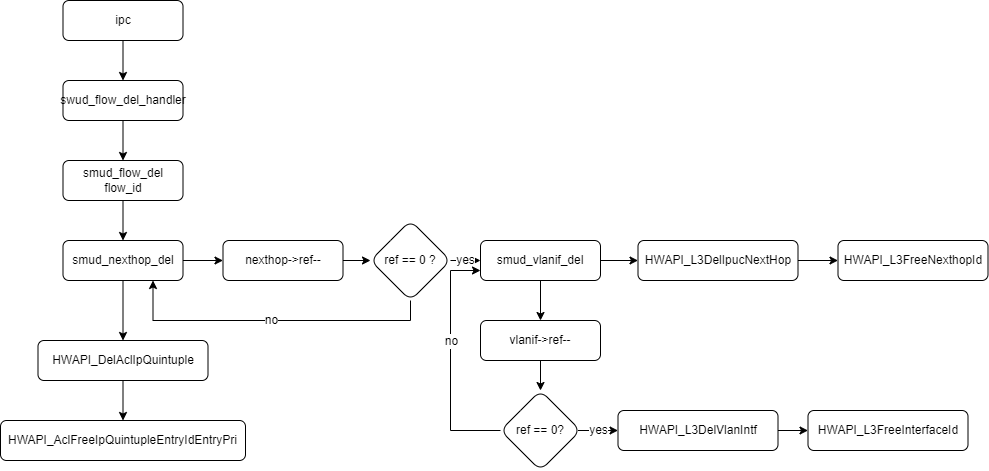

The diagram above was exported from draw.io. Its source (the exported page's mxGraphModel, read from the mxfile embedded in the PNG):
<mxGraphModel dx="1422" dy="706" grid="1" gridSize="10" guides="1" tooltips="1" connect="1" arrows="1" fold="1" page="1" pageScale="1" pageWidth="827" pageHeight="1169" math="0" shadow="0">
  <root>
    <mxCell id="0" />
    <mxCell id="1" parent="0" />
    <mxCell id="b4vKthi_jXhGQE5XmqxR-4" value="" style="edgeStyle=orthogonalEdgeStyle;rounded=0;orthogonalLoop=1;jettySize=auto;html=1;startArrow=none;startFill=0;endArrow=classic;endFill=1;strokeWidth=1;" parent="1" source="b4vKthi_jXhGQE5XmqxR-2" target="b4vKthi_jXhGQE5XmqxR-3" edge="1">
      <mxGeometry relative="1" as="geometry" />
    </mxCell>
    <mxCell id="b4vKthi_jXhGQE5XmqxR-2" value="ipc" style="rounded=1;whiteSpace=wrap;html=1;" parent="1" vertex="1">
      <mxGeometry x="182.5" y="80" width="120" height="40" as="geometry" />
    </mxCell>
    <mxCell id="JUhB33Oxm9bdRG0i2-kJ-2" value="" style="edgeStyle=orthogonalEdgeStyle;rounded=0;orthogonalLoop=1;jettySize=auto;html=1;startArrow=none;startFill=0;endArrow=classic;endFill=1;strokeWidth=1;" parent="1" source="b4vKthi_jXhGQE5XmqxR-3" target="JUhB33Oxm9bdRG0i2-kJ-1" edge="1">
      <mxGeometry relative="1" as="geometry" />
    </mxCell>
    <mxCell id="b4vKthi_jXhGQE5XmqxR-3" value="swud_flow_del_handler" style="rounded=1;whiteSpace=wrap;html=1;" parent="1" vertex="1">
      <mxGeometry x="182.5" y="160" width="120" height="40" as="geometry" />
    </mxCell>
    <mxCell id="JUhB33Oxm9bdRG0i2-kJ-4" value="" style="edgeStyle=orthogonalEdgeStyle;rounded=0;orthogonalLoop=1;jettySize=auto;html=1;startArrow=none;startFill=0;endArrow=classic;endFill=1;strokeWidth=1;" parent="1" source="JUhB33Oxm9bdRG0i2-kJ-1" target="JUhB33Oxm9bdRG0i2-kJ-3" edge="1">
      <mxGeometry relative="1" as="geometry" />
    </mxCell>
    <mxCell id="JUhB33Oxm9bdRG0i2-kJ-1" value="smud_flow_del&lt;br&gt;flow_id" style="rounded=1;whiteSpace=wrap;html=1;" parent="1" vertex="1">
      <mxGeometry x="182.5" y="240" width="120" height="40" as="geometry" />
    </mxCell>
    <mxCell id="JUhB33Oxm9bdRG0i2-kJ-6" value="" style="edgeStyle=orthogonalEdgeStyle;rounded=0;orthogonalLoop=1;jettySize=auto;html=1;startArrow=none;startFill=0;endArrow=classic;endFill=1;strokeWidth=1;" parent="1" source="JUhB33Oxm9bdRG0i2-kJ-3" target="JUhB33Oxm9bdRG0i2-kJ-5" edge="1">
      <mxGeometry relative="1" as="geometry" />
    </mxCell>
    <mxCell id="JUhB33Oxm9bdRG0i2-kJ-10" value="" style="edgeStyle=orthogonalEdgeStyle;rounded=0;orthogonalLoop=1;jettySize=auto;html=1;startArrow=none;startFill=0;endArrow=classic;endFill=1;strokeWidth=1;" parent="1" source="JUhB33Oxm9bdRG0i2-kJ-3" target="JUhB33Oxm9bdRG0i2-kJ-9" edge="1">
      <mxGeometry relative="1" as="geometry" />
    </mxCell>
    <mxCell id="JUhB33Oxm9bdRG0i2-kJ-3" value="smud_nexthop_del" style="rounded=1;whiteSpace=wrap;html=1;" parent="1" vertex="1">
      <mxGeometry x="182.5" y="320" width="120" height="40" as="geometry" />
    </mxCell>
    <mxCell id="JUhB33Oxm9bdRG0i2-kJ-8" value="" style="edgeStyle=orthogonalEdgeStyle;rounded=0;orthogonalLoop=1;jettySize=auto;html=1;startArrow=none;startFill=0;endArrow=classic;endFill=1;strokeWidth=1;" parent="1" source="JUhB33Oxm9bdRG0i2-kJ-5" target="JUhB33Oxm9bdRG0i2-kJ-7" edge="1">
      <mxGeometry relative="1" as="geometry" />
    </mxCell>
    <mxCell id="JUhB33Oxm9bdRG0i2-kJ-5" value="HWAPI_DelAclIpQuintuple" style="rounded=1;whiteSpace=wrap;html=1;" parent="1" vertex="1">
      <mxGeometry x="157.5" y="420" width="170" height="40" as="geometry" />
    </mxCell>
    <mxCell id="JUhB33Oxm9bdRG0i2-kJ-7" value="HWAPI_AclFreeIpQuintupleEntryIdEntryPri" style="rounded=1;whiteSpace=wrap;html=1;" parent="1" vertex="1">
      <mxGeometry x="120" y="500" width="245" height="40" as="geometry" />
    </mxCell>
    <mxCell id="JUhB33Oxm9bdRG0i2-kJ-12" value="yes" style="edgeStyle=orthogonalEdgeStyle;rounded=0;orthogonalLoop=1;jettySize=auto;html=1;startArrow=none;startFill=0;endArrow=classic;endFill=1;strokeWidth=1;exitX=1;exitY=0.5;exitDx=0;exitDy=0;" parent="1" source="JUhB33Oxm9bdRG0i2-kJ-25" target="JUhB33Oxm9bdRG0i2-kJ-11" edge="1">
      <mxGeometry relative="1" as="geometry">
        <mxPoint x="560" y="340" as="sourcePoint" />
      </mxGeometry>
    </mxCell>
    <mxCell id="JUhB33Oxm9bdRG0i2-kJ-26" value="" style="edgeStyle=orthogonalEdgeStyle;rounded=0;orthogonalLoop=1;jettySize=auto;html=1;startArrow=none;startFill=0;endArrow=classic;endFill=1;strokeWidth=1;" parent="1" source="JUhB33Oxm9bdRG0i2-kJ-9" target="JUhB33Oxm9bdRG0i2-kJ-25" edge="1">
      <mxGeometry relative="1" as="geometry" />
    </mxCell>
    <mxCell id="JUhB33Oxm9bdRG0i2-kJ-9" value="nexthop-&amp;gt;ref--" style="rounded=1;whiteSpace=wrap;html=1;" parent="1" vertex="1">
      <mxGeometry x="342.5" y="320" width="120" height="40" as="geometry" />
    </mxCell>
    <mxCell id="JUhB33Oxm9bdRG0i2-kJ-14" value="" style="edgeStyle=orthogonalEdgeStyle;rounded=0;orthogonalLoop=1;jettySize=auto;html=1;startArrow=none;startFill=0;endArrow=classic;endFill=1;strokeWidth=1;" parent="1" source="JUhB33Oxm9bdRG0i2-kJ-11" target="JUhB33Oxm9bdRG0i2-kJ-13" edge="1">
      <mxGeometry relative="1" as="geometry" />
    </mxCell>
    <mxCell id="JUhB33Oxm9bdRG0i2-kJ-18" value="" style="edgeStyle=orthogonalEdgeStyle;rounded=0;orthogonalLoop=1;jettySize=auto;html=1;startArrow=none;startFill=0;endArrow=classic;endFill=1;strokeWidth=1;" parent="1" source="JUhB33Oxm9bdRG0i2-kJ-11" target="JUhB33Oxm9bdRG0i2-kJ-17" edge="1">
      <mxGeometry relative="1" as="geometry" />
    </mxCell>
    <mxCell id="JUhB33Oxm9bdRG0i2-kJ-11" value="smud_vlanif_del" style="rounded=1;whiteSpace=wrap;html=1;" parent="1" vertex="1">
      <mxGeometry x="600" y="320" width="120" height="40" as="geometry" />
    </mxCell>
    <mxCell id="JUhB33Oxm9bdRG0i2-kJ-16" value="" style="edgeStyle=orthogonalEdgeStyle;rounded=0;orthogonalLoop=1;jettySize=auto;html=1;startArrow=none;startFill=0;endArrow=classic;endFill=1;strokeWidth=1;" parent="1" source="JUhB33Oxm9bdRG0i2-kJ-13" target="JUhB33Oxm9bdRG0i2-kJ-15" edge="1">
      <mxGeometry relative="1" as="geometry" />
    </mxCell>
    <mxCell id="JUhB33Oxm9bdRG0i2-kJ-13" value="HWAPI_L3DelIpucNextHop" style="rounded=1;whiteSpace=wrap;html=1;" parent="1" vertex="1">
      <mxGeometry x="757.5" y="320" width="160" height="40" as="geometry" />
    </mxCell>
    <mxCell id="JUhB33Oxm9bdRG0i2-kJ-15" value="HWAPI_L3FreeNexthopId" style="rounded=1;whiteSpace=wrap;html=1;" parent="1" vertex="1">
      <mxGeometry x="957.5" y="320" width="150" height="40" as="geometry" />
    </mxCell>
    <mxCell id="JUhB33Oxm9bdRG0i2-kJ-20" value="yes" style="edgeStyle=orthogonalEdgeStyle;rounded=0;orthogonalLoop=1;jettySize=auto;html=1;startArrow=none;startFill=0;endArrow=classic;endFill=1;strokeWidth=1;" parent="1" target="JUhB33Oxm9bdRG0i2-kJ-19" edge="1">
      <mxGeometry relative="1" as="geometry">
        <mxPoint x="697.5" y="510" as="sourcePoint" />
      </mxGeometry>
    </mxCell>
    <mxCell id="JUhB33Oxm9bdRG0i2-kJ-24" value="" style="edgeStyle=orthogonalEdgeStyle;rounded=0;orthogonalLoop=1;jettySize=auto;html=1;startArrow=none;startFill=0;endArrow=classic;endFill=1;strokeWidth=1;" parent="1" source="JUhB33Oxm9bdRG0i2-kJ-17" target="JUhB33Oxm9bdRG0i2-kJ-23" edge="1">
      <mxGeometry relative="1" as="geometry" />
    </mxCell>
    <mxCell id="JUhB33Oxm9bdRG0i2-kJ-17" value="vlanif-&amp;gt;ref--" style="rounded=1;whiteSpace=wrap;html=1;" parent="1" vertex="1">
      <mxGeometry x="600" y="400" width="120" height="40" as="geometry" />
    </mxCell>
    <mxCell id="JUhB33Oxm9bdRG0i2-kJ-22" value="" style="edgeStyle=orthogonalEdgeStyle;rounded=0;orthogonalLoop=1;jettySize=auto;html=1;startArrow=none;startFill=0;endArrow=classic;endFill=1;strokeWidth=1;" parent="1" source="JUhB33Oxm9bdRG0i2-kJ-19" target="JUhB33Oxm9bdRG0i2-kJ-21" edge="1">
      <mxGeometry relative="1" as="geometry" />
    </mxCell>
    <mxCell id="JUhB33Oxm9bdRG0i2-kJ-19" value="HWAPI_L3DelVlanIntf" style="rounded=1;whiteSpace=wrap;html=1;" parent="1" vertex="1">
      <mxGeometry x="737.5" y="490" width="160" height="40" as="geometry" />
    </mxCell>
    <mxCell id="JUhB33Oxm9bdRG0i2-kJ-21" value="HWAPI_L3FreeInterfaceId" style="rounded=1;whiteSpace=wrap;html=1;" parent="1" vertex="1">
      <mxGeometry x="927.5" y="490" width="160" height="40" as="geometry" />
    </mxCell>
    <mxCell id="JUhB33Oxm9bdRG0i2-kJ-28" style="edgeStyle=orthogonalEdgeStyle;rounded=0;orthogonalLoop=1;jettySize=auto;html=1;entryX=0;entryY=0.75;entryDx=0;entryDy=0;startArrow=none;startFill=0;endArrow=classic;endFill=1;strokeWidth=1;exitX=0;exitY=0.5;exitDx=0;exitDy=0;" parent="1" source="JUhB33Oxm9bdRG0i2-kJ-23" target="JUhB33Oxm9bdRG0i2-kJ-11" edge="1">
      <mxGeometry relative="1" as="geometry">
        <Array as="points">
          <mxPoint x="570" y="510" />
          <mxPoint x="570" y="350" />
        </Array>
      </mxGeometry>
    </mxCell>
    <mxCell id="JUhB33Oxm9bdRG0i2-kJ-29" value="no" style="edgeLabel;html=1;align=center;verticalAlign=middle;resizable=0;points=[];" parent="JUhB33Oxm9bdRG0i2-kJ-28" vertex="1" connectable="0">
      <mxGeometry x="-0.28" y="-2" relative="1" as="geometry">
        <mxPoint x="-2" y="-54" as="offset" />
      </mxGeometry>
    </mxCell>
    <mxCell id="JUhB33Oxm9bdRG0i2-kJ-23" value="ref == 0?" style="rhombus;whiteSpace=wrap;html=1;rounded=1;" parent="1" vertex="1">
      <mxGeometry x="620" y="470" width="80" height="80" as="geometry" />
    </mxCell>
    <mxCell id="JUhB33Oxm9bdRG0i2-kJ-27" value="no" style="edgeStyle=orthogonalEdgeStyle;rounded=0;orthogonalLoop=1;jettySize=auto;html=1;entryX=0.75;entryY=1;entryDx=0;entryDy=0;startArrow=none;startFill=0;endArrow=classic;endFill=1;strokeWidth=1;exitX=0.5;exitY=1;exitDx=0;exitDy=0;" parent="1" source="JUhB33Oxm9bdRG0i2-kJ-25" target="JUhB33Oxm9bdRG0i2-kJ-3" edge="1">
      <mxGeometry relative="1" as="geometry" />
    </mxCell>
    <mxCell id="JUhB33Oxm9bdRG0i2-kJ-25" value="ref == 0 ?" style="rhombus;whiteSpace=wrap;html=1;rounded=1;" parent="1" vertex="1">
      <mxGeometry x="490" y="300" width="80" height="80" as="geometry" />
    </mxCell>
  </root>
</mxGraphModel>